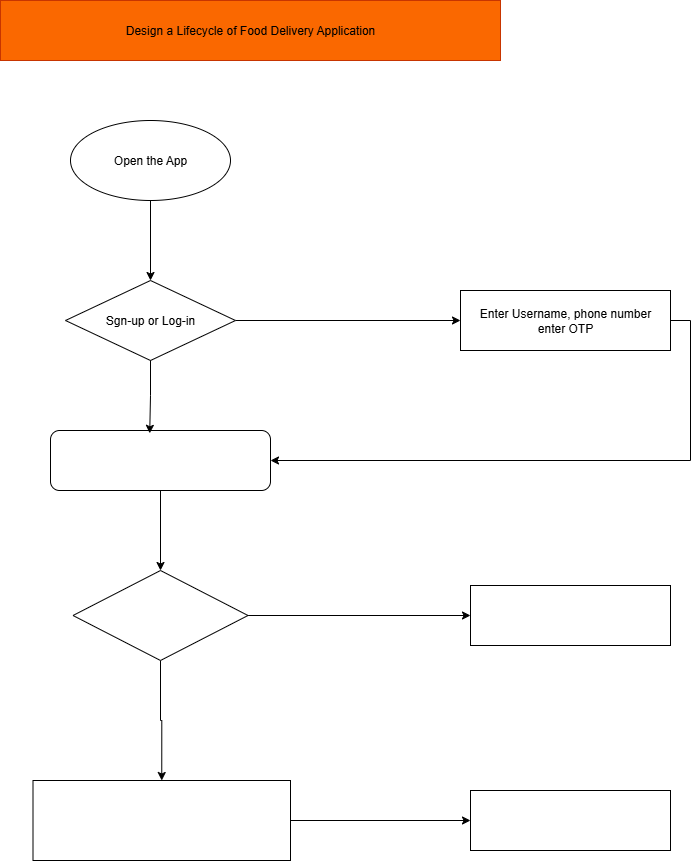

The diagram above was exported from draw.io. Its source (the exported page's mxGraphModel, read from the mxfile embedded in the PNG):
<mxGraphModel dx="1034" dy="666" grid="1" gridSize="10" guides="1" tooltips="1" connect="1" arrows="1" fold="1" page="1" pageScale="1" pageWidth="850" pageHeight="1100" math="0" shadow="0">
  <root>
    <mxCell id="0" />
    <mxCell id="1" parent="0" />
    <mxCell id="UMk81yYs3b9xHPVlPxHZ-1" value="Design a Lifecycle of Food Delivery Application" style="rounded=0;whiteSpace=wrap;html=1;fillColor=light-dark(#FA6800,#660000);fontColor=#000000;strokeColor=#C73500;" vertex="1" parent="1">
      <mxGeometry x="160" y="70" width="500" height="60" as="geometry" />
    </mxCell>
    <mxCell id="UMk81yYs3b9xHPVlPxHZ-14" style="edgeStyle=orthogonalEdgeStyle;rounded=0;orthogonalLoop=1;jettySize=auto;html=1;exitX=0.5;exitY=1;exitDx=0;exitDy=0;" edge="1" parent="1" source="UMk81yYs3b9xHPVlPxHZ-4" target="UMk81yYs3b9xHPVlPxHZ-5">
      <mxGeometry relative="1" as="geometry" />
    </mxCell>
    <mxCell id="UMk81yYs3b9xHPVlPxHZ-4" value="Open the App" style="ellipse;whiteSpace=wrap;html=1;" vertex="1" parent="1">
      <mxGeometry x="230" y="190" width="160" height="80" as="geometry" />
    </mxCell>
    <mxCell id="UMk81yYs3b9xHPVlPxHZ-13" style="edgeStyle=orthogonalEdgeStyle;rounded=0;orthogonalLoop=1;jettySize=auto;html=1;exitX=1;exitY=0.5;exitDx=0;exitDy=0;" edge="1" parent="1" source="UMk81yYs3b9xHPVlPxHZ-5" target="UMk81yYs3b9xHPVlPxHZ-9">
      <mxGeometry relative="1" as="geometry" />
    </mxCell>
    <mxCell id="UMk81yYs3b9xHPVlPxHZ-5" value="Sgn-up or Log-in" style="rhombus;whiteSpace=wrap;html=1;" vertex="1" parent="1">
      <mxGeometry x="225" y="350" width="170" height="80" as="geometry" />
    </mxCell>
    <mxCell id="UMk81yYs3b9xHPVlPxHZ-16" style="edgeStyle=orthogonalEdgeStyle;rounded=0;orthogonalLoop=1;jettySize=auto;html=1;" edge="1" parent="1" source="UMk81yYs3b9xHPVlPxHZ-6" target="UMk81yYs3b9xHPVlPxHZ-7">
      <mxGeometry relative="1" as="geometry" />
    </mxCell>
    <mxCell id="UMk81yYs3b9xHPVlPxHZ-6" value="" style="rounded=1;whiteSpace=wrap;html=1;" vertex="1" parent="1">
      <mxGeometry x="210" y="500" width="220" height="60" as="geometry" />
    </mxCell>
    <mxCell id="UMk81yYs3b9xHPVlPxHZ-17" style="edgeStyle=orthogonalEdgeStyle;rounded=0;orthogonalLoop=1;jettySize=auto;html=1;exitX=1;exitY=0.5;exitDx=0;exitDy=0;entryX=0;entryY=0.5;entryDx=0;entryDy=0;" edge="1" parent="1" source="UMk81yYs3b9xHPVlPxHZ-7" target="UMk81yYs3b9xHPVlPxHZ-10">
      <mxGeometry relative="1" as="geometry" />
    </mxCell>
    <mxCell id="UMk81yYs3b9xHPVlPxHZ-18" style="edgeStyle=orthogonalEdgeStyle;rounded=0;orthogonalLoop=1;jettySize=auto;html=1;exitX=0.5;exitY=1;exitDx=0;exitDy=0;entryX=0.5;entryY=0;entryDx=0;entryDy=0;" edge="1" parent="1" source="UMk81yYs3b9xHPVlPxHZ-7" target="UMk81yYs3b9xHPVlPxHZ-8">
      <mxGeometry relative="1" as="geometry" />
    </mxCell>
    <mxCell id="UMk81yYs3b9xHPVlPxHZ-7" value="" style="rhombus;whiteSpace=wrap;html=1;" vertex="1" parent="1">
      <mxGeometry x="232.5" y="640" width="175" height="90" as="geometry" />
    </mxCell>
    <mxCell id="UMk81yYs3b9xHPVlPxHZ-19" style="edgeStyle=orthogonalEdgeStyle;rounded=0;orthogonalLoop=1;jettySize=auto;html=1;" edge="1" parent="1" source="UMk81yYs3b9xHPVlPxHZ-8" target="UMk81yYs3b9xHPVlPxHZ-11">
      <mxGeometry relative="1" as="geometry" />
    </mxCell>
    <mxCell id="UMk81yYs3b9xHPVlPxHZ-8" value="" style="rounded=0;whiteSpace=wrap;html=1;" vertex="1" parent="1">
      <mxGeometry x="192.5" y="850" width="257.5" height="80" as="geometry" />
    </mxCell>
    <mxCell id="UMk81yYs3b9xHPVlPxHZ-12" style="edgeStyle=orthogonalEdgeStyle;rounded=0;orthogonalLoop=1;jettySize=auto;html=1;exitX=1;exitY=0.5;exitDx=0;exitDy=0;entryX=1;entryY=0.5;entryDx=0;entryDy=0;" edge="1" parent="1" source="UMk81yYs3b9xHPVlPxHZ-9" target="UMk81yYs3b9xHPVlPxHZ-6">
      <mxGeometry relative="1" as="geometry" />
    </mxCell>
    <mxCell id="UMk81yYs3b9xHPVlPxHZ-9" value="Enter Username, phone number&lt;div&gt;enter OTP&lt;/div&gt;" style="rounded=0;whiteSpace=wrap;html=1;" vertex="1" parent="1">
      <mxGeometry x="620" y="360" width="210" height="60" as="geometry" />
    </mxCell>
    <mxCell id="UMk81yYs3b9xHPVlPxHZ-10" value="" style="rounded=0;whiteSpace=wrap;html=1;" vertex="1" parent="1">
      <mxGeometry x="630" y="655" width="200" height="60" as="geometry" />
    </mxCell>
    <mxCell id="UMk81yYs3b9xHPVlPxHZ-11" value="" style="rounded=0;whiteSpace=wrap;html=1;" vertex="1" parent="1">
      <mxGeometry x="630" y="860" width="200" height="60" as="geometry" />
    </mxCell>
    <mxCell id="UMk81yYs3b9xHPVlPxHZ-15" style="edgeStyle=orthogonalEdgeStyle;rounded=0;orthogonalLoop=1;jettySize=auto;html=1;entryX=0.451;entryY=0.047;entryDx=0;entryDy=0;entryPerimeter=0;" edge="1" parent="1" source="UMk81yYs3b9xHPVlPxHZ-5" target="UMk81yYs3b9xHPVlPxHZ-6">
      <mxGeometry relative="1" as="geometry" />
    </mxCell>
  </root>
</mxGraphModel>